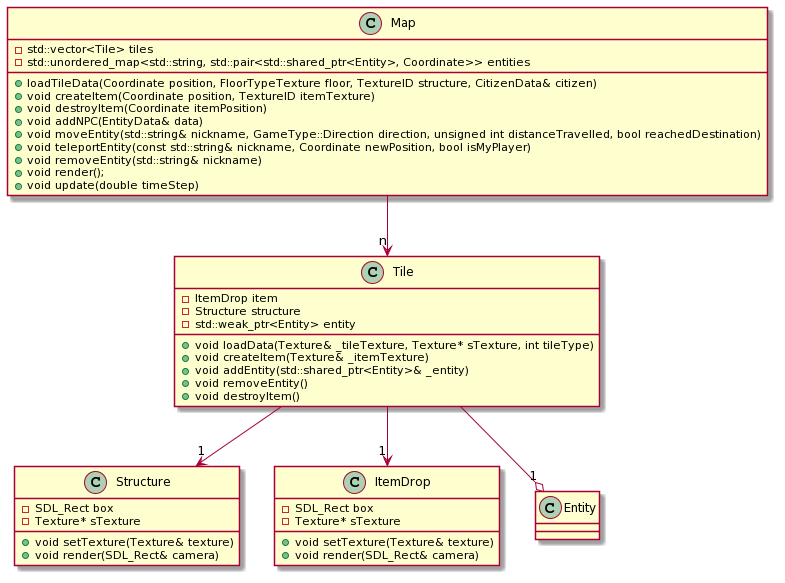

The diagram above was rendered by PlantUML. Its source (embedded in the PNG):
@startuml
class Map {
-std::vector<Tile> tiles
-std::unordered_map<std::string, std::pair<std::shared_ptr<Entity>, Coordinate>> entities

+loadTileData(Coordinate position, FloorTypeTexture floor, TextureID structure, CitizenData& citizen)
+void createItem(Coordinate position, TextureID itemTexture)
+void destroyItem(Coordinate itemPosition)
+void addNPC(EntityData& data)
+void moveEntity(std::string& nickname, GameType::Direction direction, unsigned int distanceTravelled, bool reachedDestination)
+void teleportEntity(const std::string& nickname, Coordinate newPosition, bool isMyPlayer)
+void removeEntity(std::string& nickname)
+void render();
+void update(double timeStep)
}

class Tile{
-ItemDrop item
-Structure structure
-std::weak_ptr<Entity> entity
+void loadData(Texture& _tileTexture, Texture* sTexture, int tileType)
+void createItem(Texture& _itemTexture)
+void addEntity(std::shared_ptr<Entity>& _entity)
+void removeEntity()
+void destroyItem()
}

class Structure{
-SDL_Rect box
-Texture* sTexture
+void setTexture(Texture& texture)
+void render(SDL_Rect& camera)
}

class ItemDrop{
-SDL_Rect box
-Texture* sTexture
+void setTexture(Texture& texture)
+void render(SDL_Rect& camera)
}

class Entity

Map --> "n" Tile
Tile --> "1" Structure
Tile --> "1" ItemDrop
Tile --o "1" Entity
@enduml